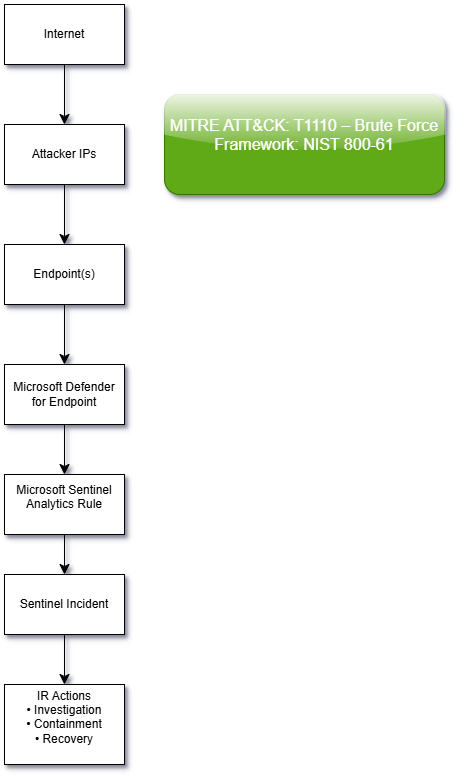

The diagram above was exported from draw.io. Its source (the exported page's mxGraphModel, read from the mxfile embedded in the PNG):
<mxGraphModel dx="1426" dy="829" grid="1" gridSize="10" guides="1" tooltips="1" connect="1" arrows="1" fold="1" page="1" pageScale="1" pageWidth="850" pageHeight="1100" background="#ffffff" math="0" shadow="1">
  <root>
    <mxCell id="0" />
    <mxCell id="1" parent="0" />
    <mxCell id="6Z2lWvktzXcJqxBJTCIx-3" edge="1" parent="1" source="6Z2lWvktzXcJqxBJTCIx-4" style="edgeStyle=none;curved=1;rounded=0;orthogonalLoop=1;jettySize=auto;html=1;fontSize=12;startSize=8;endSize=8;shadow=1;" value="">
      <mxGeometry relative="1" as="geometry">
        <mxPoint x="340" y="260" as="targetPoint" />
      </mxGeometry>
    </mxCell>
    <mxCell id="6Z2lWvktzXcJqxBJTCIx-1" parent="1" style="rounded=0;whiteSpace=wrap;html=1;shadow=1;" value="&lt;p&gt;Internet&lt;/p&gt;" vertex="1">
      <mxGeometry height="60" width="120" x="280" y="80" as="geometry" />
    </mxCell>
    <mxCell id="6Z2lWvktzXcJqxBJTCIx-5" edge="1" parent="1" source="6Z2lWvktzXcJqxBJTCIx-1" style="edgeStyle=none;curved=1;rounded=0;orthogonalLoop=1;jettySize=auto;html=1;fontSize=12;startSize=8;endSize=8;shadow=1;" target="6Z2lWvktzXcJqxBJTCIx-4" value="">
      <mxGeometry relative="1" as="geometry">
        <mxPoint x="340" y="140" as="sourcePoint" />
        <mxPoint x="340" y="260" as="targetPoint" />
      </mxGeometry>
    </mxCell>
    <mxCell id="6Z2lWvktzXcJqxBJTCIx-7" edge="1" parent="1" source="6Z2lWvktzXcJqxBJTCIx-4" style="edgeStyle=none;curved=1;rounded=0;orthogonalLoop=1;jettySize=auto;html=1;fontSize=12;startSize=8;endSize=8;shadow=1;" target="6Z2lWvktzXcJqxBJTCIx-6" value="">
      <mxGeometry relative="1" as="geometry" />
    </mxCell>
    <mxCell id="6Z2lWvktzXcJqxBJTCIx-4" parent="1" style="rounded=0;whiteSpace=wrap;html=1;shadow=1;" value="&lt;p&gt;Attacker IPs&lt;/p&gt;" vertex="1">
      <mxGeometry height="60" width="120" x="280" y="200" as="geometry" />
    </mxCell>
    <mxCell id="6Z2lWvktzXcJqxBJTCIx-9" edge="1" parent="1" source="6Z2lWvktzXcJqxBJTCIx-6" style="edgeStyle=none;curved=1;rounded=0;orthogonalLoop=1;jettySize=auto;html=1;fontSize=12;startSize=8;endSize=8;shadow=1;" target="6Z2lWvktzXcJqxBJTCIx-8" value="">
      <mxGeometry relative="1" as="geometry" />
    </mxCell>
    <mxCell id="6Z2lWvktzXcJqxBJTCIx-6" parent="1" style="whiteSpace=wrap;html=1;rounded=0;shadow=1;" value="&lt;p&gt;Endpoint(s)&lt;/p&gt;" vertex="1">
      <mxGeometry height="60" width="120" x="280" y="320" as="geometry" />
    </mxCell>
    <mxCell id="6Z2lWvktzXcJqxBJTCIx-8" parent="1" style="whiteSpace=wrap;html=1;rounded=0;shadow=1;" value="&lt;p&gt;Microsoft Defender for Endpoint&lt;/p&gt;" vertex="1">
      <mxGeometry height="60" width="120" x="280" y="440" as="geometry" />
    </mxCell>
    <mxCell id="6Z2lWvktzXcJqxBJTCIx-21" edge="1" parent="1" source="6Z2lWvktzXcJqxBJTCIx-8" style="edgeStyle=none;curved=1;rounded=0;orthogonalLoop=1;jettySize=auto;html=1;fontSize=12;startSize=8;endSize=8;shadow=1;" target="6Z2lWvktzXcJqxBJTCIx-10" value="">
      <mxGeometry relative="1" as="geometry">
        <mxPoint x="340" y="500" as="sourcePoint" />
        <mxPoint x="340" y="740" as="targetPoint" />
      </mxGeometry>
    </mxCell>
    <mxCell id="6Z2lWvktzXcJqxBJTCIx-23" edge="1" parent="1" source="6Z2lWvktzXcJqxBJTCIx-10" style="edgeStyle=none;curved=1;rounded=0;orthogonalLoop=1;jettySize=auto;html=1;fontSize=12;startSize=8;endSize=8;shadow=1;" target="6Z2lWvktzXcJqxBJTCIx-22" value="">
      <mxGeometry relative="1" as="geometry" />
    </mxCell>
    <mxCell id="6Z2lWvktzXcJqxBJTCIx-10" parent="1" style="whiteSpace=wrap;html=1;rounded=0;shadow=1;" value="&#10;&lt;p&gt;Microsoft Sentinel Analytics Rule&lt;/p&gt;&#10;&#10;" vertex="1">
      <mxGeometry height="60" width="120" x="280" y="550" as="geometry" />
    </mxCell>
    <mxCell id="6Z2lWvktzXcJqxBJTCIx-25" edge="1" parent="1" source="6Z2lWvktzXcJqxBJTCIx-22" style="edgeStyle=none;curved=1;rounded=0;orthogonalLoop=1;jettySize=auto;html=1;fontSize=12;startSize=8;endSize=8;shadow=1;" target="6Z2lWvktzXcJqxBJTCIx-24" value="">
      <mxGeometry relative="1" as="geometry" />
    </mxCell>
    <mxCell id="6Z2lWvktzXcJqxBJTCIx-22" parent="1" style="whiteSpace=wrap;html=1;rounded=0;shadow=1;" value="&lt;p&gt;Sentinel Incident&lt;/p&gt;" vertex="1">
      <mxGeometry height="60" width="120" x="280" y="650" as="geometry" />
    </mxCell>
    <mxCell id="6Z2lWvktzXcJqxBJTCIx-24" parent="1" style="whiteSpace=wrap;html=1;rounded=0;shadow=1;" value="&lt;div&gt;IR Actions&lt;/div&gt;&lt;div&gt;• Investigation&lt;/div&gt;&lt;div&gt;• Containment&lt;/div&gt;&lt;div&gt;• Recovery&lt;/div&gt;&lt;div&gt;&lt;br&gt;&lt;/div&gt;" vertex="1">
      <mxGeometry height="80" width="120" x="280" y="760" as="geometry" />
    </mxCell>
    <mxCell id="6Z2lWvktzXcJqxBJTCIx-26" parent="1" style="text;html=1;whiteSpace=wrap;strokeColor=#2D7600;fillColor=#60a917;align=center;verticalAlign=middle;rounded=1;fontSize=16;fontColor=#ffffff;glass=1;shadow=1;" value="&lt;div&gt;MITRE ATT&amp;amp;CK: T1110 – Brute Force&lt;/div&gt;&lt;div&gt;Framework: NIST 800-61&lt;/div&gt;&lt;div&gt;&lt;br&gt;&lt;/div&gt;" vertex="1">
      <mxGeometry height="100" width="280" x="440" y="170" as="geometry" />
    </mxCell>
  </root>
</mxGraphModel>